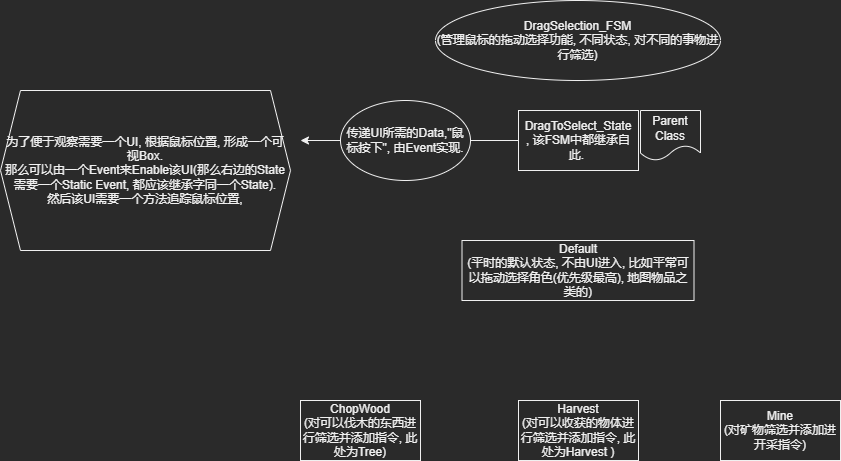

The diagram above was exported from draw.io. Its source (the exported page's mxGraphModel, read from the mxfile embedded in the PNG):
<mxGraphModel dx="2568" dy="1021" grid="1" gridSize="10" guides="1" tooltips="1" connect="1" arrows="1" fold="1" page="1" pageScale="1" pageWidth="850" pageHeight="1100" math="0" shadow="0">
  <root>
    <mxCell id="0" />
    <mxCell id="1" parent="0" />
    <mxCell id="AD--O6s2m0PhnQLADjuR-1" value="DragSelection_FSM&lt;br&gt;(管理鼠标的拖动选择功能, 不同状态, 对不同的事物进行筛选)" style="ellipse;whiteSpace=wrap;html=1;" vertex="1" parent="1">
      <mxGeometry x="365" y="290" width="285" height="80" as="geometry" />
    </mxCell>
    <mxCell id="AD--O6s2m0PhnQLADjuR-2" value="Default&lt;br&gt;(平时的默认状态, 不由UI进入, 比如平常可以拖动选择角色(优先级最高), 地图物品之类的)" style="rounded=0;whiteSpace=wrap;html=1;" vertex="1" parent="1">
      <mxGeometry x="391.5" y="530" width="232" height="60" as="geometry" />
    </mxCell>
    <mxCell id="AD--O6s2m0PhnQLADjuR-3" value="ChopWood&lt;br&gt;(对可以伐木的东西进行筛选并添加指令, 此处为Tree)" style="rounded=0;whiteSpace=wrap;html=1;" vertex="1" parent="1">
      <mxGeometry x="230" y="690" width="120" height="60" as="geometry" />
    </mxCell>
    <mxCell id="AD--O6s2m0PhnQLADjuR-4" value="Harvest&lt;br&gt;(对可以收获的物体进行筛选并添加指令, 此处为Harvest )" style="rounded=0;whiteSpace=wrap;html=1;" vertex="1" parent="1">
      <mxGeometry x="448" y="690" width="120" height="60" as="geometry" />
    </mxCell>
    <mxCell id="AD--O6s2m0PhnQLADjuR-5" value="Mine&lt;br&gt;(对矿物筛选并添加进开采指令)" style="rounded=0;whiteSpace=wrap;html=1;" vertex="1" parent="1">
      <mxGeometry x="650" y="690" width="120" height="60" as="geometry" />
    </mxCell>
    <mxCell id="AD--O6s2m0PhnQLADjuR-6" value="为了便于观察需要一个UI,&amp;nbsp;根据鼠标位置, 形成一个可视Box.&lt;br&gt;那么可以由一个Event来Enable该UI(那么右边的State需要一个Static Event, 都应该继承字同一个State).&lt;br&gt;然后该UI需要一个方法追踪鼠标位置," style="shape=hexagon;perimeter=hexagonPerimeter2;whiteSpace=wrap;html=1;fixedSize=1;" vertex="1" parent="1">
      <mxGeometry x="-70" y="380" width="290" height="160" as="geometry" />
    </mxCell>
    <mxCell id="AD--O6s2m0PhnQLADjuR-8" style="edgeStyle=orthogonalEdgeStyle;rounded=0;orthogonalLoop=1;jettySize=auto;html=1;" edge="1" parent="1" source="AD--O6s2m0PhnQLADjuR-7">
      <mxGeometry relative="1" as="geometry">
        <mxPoint x="230" y="430" as="targetPoint" />
      </mxGeometry>
    </mxCell>
    <mxCell id="AD--O6s2m0PhnQLADjuR-7" value="DragToSelect_State&lt;br&gt;, 该FSM中都继承自此.&amp;nbsp;" style="rounded=0;whiteSpace=wrap;html=1;" vertex="1" parent="1">
      <mxGeometry x="448" y="400" width="120" height="60" as="geometry" />
    </mxCell>
    <mxCell id="AD--O6s2m0PhnQLADjuR-9" value="传递UI所需的Data,&quot;鼠标按下&quot;, 由Event实现." style="ellipse;whiteSpace=wrap;html=1;" vertex="1" parent="1">
      <mxGeometry x="270" y="390" width="130" height="80" as="geometry" />
    </mxCell>
    <mxCell id="AD--O6s2m0PhnQLADjuR-10" value="Parent Class" style="shape=document;whiteSpace=wrap;html=1;boundedLbl=1;" vertex="1" parent="1">
      <mxGeometry x="570" y="400" width="60" height="50" as="geometry" />
    </mxCell>
  </root>
</mxGraphModel>